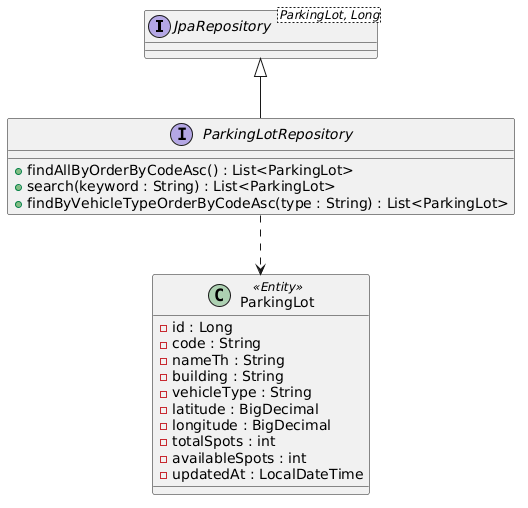

The diagram above was rendered by PlantUML. Its source (embedded in the PNG):
@startuml
interface "JpaRepository<ParkingLot, Long>" as JPA

interface ParkingLotRepository {
  +findAllByOrderByCodeAsc() : List<ParkingLot>
  +search(keyword : String) : List<ParkingLot>
  +findByVehicleTypeOrderByCodeAsc(type : String) : List<ParkingLot>
}

class ParkingLot <<Entity>> {
  -id : Long
  -code : String
  -nameTh : String
  -building : String
  -vehicleType : String
  -latitude : BigDecimal
  -longitude : BigDecimal
  -totalSpots : int
  -availableSpots : int
  -updatedAt : LocalDateTime
}

JPA <|-- ParkingLotRepository
ParkingLotRepository ..> ParkingLot
@enduml